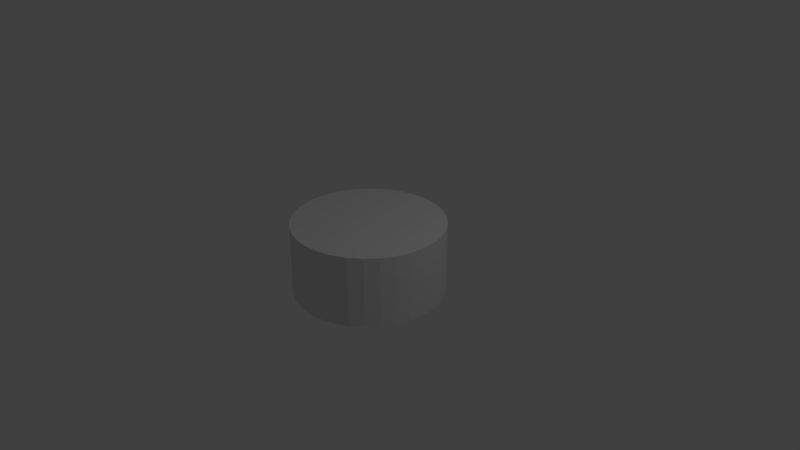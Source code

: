 # Source: SixthAxisCylinder.blend  (saved by Blender 2.79.0; exported with 4.5.12 LTS)
import bpy
from mathutils import Matrix  # noqa: F401  (used for matrix-valued properties, if any)

bpy.ops.wm.read_factory_settings(use_empty=True)
scene = bpy.context.scene
scene.name = 'Scene'

# ---- collections
col_collection_1 = bpy.data.collections.new('Collection 1'); scene.collection.children.link(col_collection_1)

# ---- world
world_world = bpy.data.worlds.new('World'); scene.world = world_world
world_world.color = (0.05088, 0.05088, 0.05088)
world_world.use_sun_shadow = False
world_world.sun_shadow_jitter_overblur = 0.0
world_world.cycles.sampling_method = 'MANUAL'

# ---- cameras
cam_camera = bpy.data.cameras.new('Camera')
cam_camera.clip_end = 100.0
cam_camera.lens = 35.0
cam_camera.sensor_width = 32.0
cam_camera.sensor_height = 18.0
cam_camera.ortho_scale = 7.314
cam_camera.dof.focus_distance = 0.0
cam_camera.dof.aperture_fstop = 128.0

# ---- lights
light_lamp = bpy.data.lights.new('Lamp', 'POINT')
light_lamp.transmission_factor = 0.0
light_lamp.cutoff_distance = 30.0
light_lamp.energy = 100.0
light_lamp.shadow_buffer_clip_start = 1.001
light_lamp.shadow_soft_size = 0.1
light_lamp.shadow_maximum_resolution = 0.006
light_lamp.use_absolute_resolution = True

# ---- meshes
me_cylinder = bpy.data.meshes.new('Cylinder')
me_cylinder.from_pydata([(0.0, 1.0, -1.0), (0.0, 1.0, 1.0), (0.1951, 0.9808, -1.0), (0.1951, 0.9808, 1.0), (0.3827, 0.9239, -1.0), (0.3827, 0.9239, 1.0), (0.5556, 0.8315, -1.0), (0.5556, 0.8315, 1.0), (0.7071, 0.7071, -1.0), (0.7071, 0.7071, 1.0), (0.8315, 0.5556, -1.0), (0.8315, 0.5556, 1.0), (0.9239, 0.3827, -1.0), (0.9239, 0.3827, 1.0), (0.9808, 0.1951, -1.0), (0.9808, 0.1951, 1.0), (1.0, 7.55e-08, -1.0), (1.0, 7.55e-08, 1.0), (0.9808, -0.1951, -1.0), (0.9808, -0.1951, 1.0), (0.9239, -0.3827, -1.0), (0.9239, -0.3827, 1.0), (0.8315, -0.5556, -1.0), (0.8315, -0.5556, 1.0), (0.7071, -0.7071, -1.0), (0.7071, -0.7071, 1.0), (0.5556, -0.8315, -1.0), (0.5556, -0.8315, 1.0), (0.3827, -0.9239, -1.0), (0.3827, -0.9239, 1.0), (0.1951, -0.9808, -1.0), (0.1951, -0.9808, 1.0), (-3.258e-07, -1.0, -1.0), (-3.258e-07, -1.0, 1.0), (-0.1951, -0.9808, -1.0), (-0.1951, -0.9808, 1.0), (-0.3827, -0.9239, -1.0), (-0.3827, -0.9239, 1.0), (-0.5556, -0.8315, -1.0), (-0.5556, -0.8315, 1.0), (-0.7071, -0.7071, -1.0), (-0.7071, -0.7071, 1.0), (-0.8315, -0.5556, -1.0), (-0.8315, -0.5556, 1.0), (-0.9239, -0.3827, -1.0), (-0.9239, -0.3827, 1.0), (-0.9808, -0.1951, -1.0), (-0.9808, -0.1951, 1.0), (-1.0, 9.656e-07, -1.0), (-1.0, 9.656e-07, 1.0), (-0.9808, 0.1951, -1.0), (-0.9808, 0.1951, 1.0), (-0.9239, 0.3827, -1.0), (-0.9239, 0.3827, 1.0), (-0.8315, 0.5556, -1.0), (-0.8315, 0.5556, 1.0), (-0.7071, 0.7071, -1.0), (-0.7071, 0.7071, 1.0), (-0.5556, 0.8315, -1.0), (-0.5556, 0.8315, 1.0), (-0.3827, 0.9239, -1.0), (-0.3827, 0.9239, 1.0), (-0.1951, 0.9808, -1.0), (-0.1951, 0.9808, 1.0)], [], [(0, 1, 3, 2), (2, 3, 5, 4), (4, 5, 7, 6), (6, 7, 9, 8), (8, 9, 11, 10), (10, 11, 13, 12), (12, 13, 15, 14), (14, 15, 17, 16), (16, 17, 19, 18), (18, 19, 21, 20), (20, 21, 23, 22), (22, 23, 25, 24), (24, 25, 27, 26), (26, 27, 29, 28), (28, 29, 31, 30), (30, 31, 33, 32), (32, 33, 35, 34), (34, 35, 37, 36), (36, 37, 39, 38), (38, 39, 41, 40), (40, 41, 43, 42), (42, 43, 45, 44), (44, 45, 47, 46), (46, 47, 49, 48), (48, 49, 51, 50), (50, 51, 53, 52), (52, 53, 55, 54), (54, 55, 57, 56), (56, 57, 59, 58), (58, 59, 61, 60), (3, 1, 63, 61, 59, 57, 55, 53, 51, 49, 47, 45, 43, 41, 39, 37, 35, 33, 31, 29, 27, 25, 23, 21, 19, 17, 15, 13, 11, 9, 7, 5), (60, 61, 63, 62), (62, 63, 1, 0), (0, 2, 4, 6, 8, 10, 12, 14, 16, 18, 20, 22, 24, 26, 28, 30, 32, 34, 36, 38, 40, 42, 44, 46, 48, 50, 52, 54, 56, 58, 60, 62)])
me_cylinder.use_remesh_preserve_volume = False
me_cylinder.use_remesh_preserve_attributes = False
me_cylinder.use_mirror_vertex_groups = False
me_cylinder.update()

# ---- objects
ob_cylinder = bpy.data.objects.new('Cylinder', me_cylinder)
ob_lamp = bpy.data.objects.new('Lamp', light_lamp)
ob_camera = bpy.data.objects.new('Camera', cam_camera)

# ---- transforms, parenting, visibility, modifiers, constraints
ob_cylinder.location = (0.0, 0.0, 0.0)
ob_cylinder.scale = (1.0, 1.0, 0.4708)
ob_cylinder.lineart.crease_threshold = 0.0
ob_lamp.location = (4.076, 1.005, 5.904)
ob_lamp.rotation_euler = (0.6503, 0.05522, 1.866)
ob_lamp.lock_rotations_4d = False
ob_lamp.empty_display_type = 'ARROWS'
ob_lamp.color = (0.0, 0.0, 0.0, 0.0)
ob_lamp.lineart.crease_threshold = 0.0
ob_camera.location = (7.481, -6.508, 5.344)
ob_camera.rotation_euler = (1.109, 0.0, 0.8149)
ob_camera.lock_rotations_4d = False
ob_camera.empty_display_type = 'ARROWS'
ob_camera.color = (0.0, 0.0, 0.0, 0.0)
ob_camera.display_type = 'WIRE'
ob_camera.lineart.crease_threshold = 0.0

# ---- collection membership
col_collection_1.objects.link(ob_cylinder)
col_collection_1.objects.link(ob_lamp)
col_collection_1.objects.link(ob_camera)

# ---- scene / render settings (as saved in the file)
scene.camera = ob_camera
scene.frame_start = 1; scene.frame_end = 250; scene.frame_set(1)
scene.render.engine = 'BLENDER_EEVEE_NEXT'
scene.render.resolution_percentage = 50
scene.render.dither_intensity = 0.0
scene.cycles.use_denoising = False
scene.cycles.samples = 128
scene.cycles.sampling_pattern = 'TABULATED_SOBOL'
scene.cycles.use_adaptive_sampling = False
scene.cycles.use_light_tree = False
scene.cycles.blur_glossy = 0.0
scene.cycles.sample_clamp_indirect = 0.0
scene.view_settings.view_transform = 'Standard'
bpy.context.view_layer.update()
